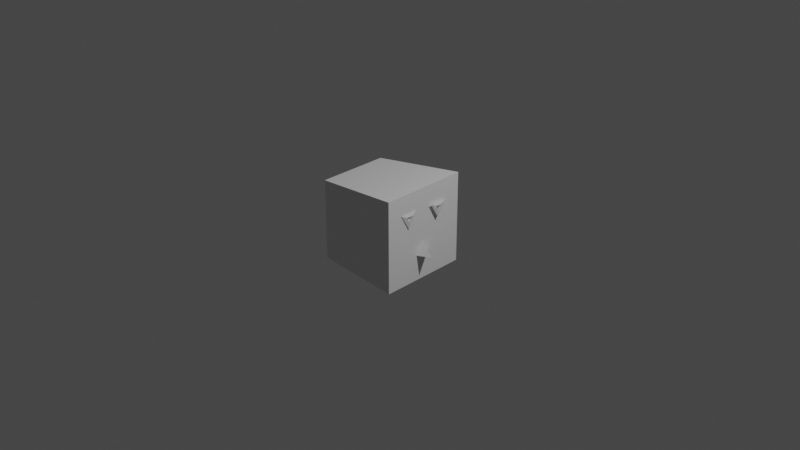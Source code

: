 # Source: enemy.blend  (saved by Blender 3.5.10; exported with 4.5.12 LTS)
import bpy
from mathutils import Matrix  # noqa: F401  (used for matrix-valued properties, if any)

bpy.ops.wm.read_factory_settings(use_empty=True)
scene = bpy.context.scene
scene.name = 'Scene'

# ---- collections
col_collection = bpy.data.collections.new('Collection'); scene.collection.children.link(col_collection)

# ---- materials (node trees are filled in below, after node groups)
mat_material = bpy.data.materials.new('Material')
mat_material.alpha_threshold = 0.0
mat_material.use_transparent_shadow = False
mat_material.roughness = 0.5
mat_material.line_color = (0.0, 0.0, 0.0, 1.0)

# ---- material node trees
mat_material.use_nodes = True; mat_material.node_tree.nodes.clear()
_N = mat_material.node_tree.nodes; _L = mat_material.node_tree.links
n0 = _N.new('ShaderNodeOutputMaterial'); n0.name = 'Material Output'; n0.location = (300, 300)
n1 = _N.new('ShaderNodeBsdfPrincipled'); n1.name = 'Principled BSDF'; n1.location = (10, 300)
n1.distribution = 'GGX'
n1.subsurface_method = 'RANDOM_WALK_SKIN'
n1.inputs[3].default_value = 1.45
n1.inputs[27].default_value = (0.0, 0.0, 0.0, 1.0)
n1.inputs[28].default_value = 1.0
_L.new(n1.outputs[0], n0.inputs[0])
n0.is_active_output = True

# ---- world
world_world = bpy.data.worlds.new('World'); scene.world = world_world
world_world.use_nodes = True; world_world.node_tree.nodes.clear()
_N = world_world.node_tree.nodes; _L = world_world.node_tree.links
n0 = _N.new('ShaderNodeOutputWorld'); n0.name = 'World Output'; n0.location = (300, 300)
n1 = _N.new('ShaderNodeBackground'); n1.name = 'Background'; n1.location = (10, 300)
n1.inputs[0].default_value = (0.05088, 0.05088, 0.05088, 1.0)
_L.new(n1.outputs[0], n0.inputs[0])
n0.is_active_output = True
world_world.color = (0.05088, 0.05088, 0.05088)
world_world.use_sun_shadow = False
world_world.sun_shadow_jitter_overblur = 0.0

# ---- cameras
cam_camera = bpy.data.cameras.new('Camera')
cam_camera.clip_end = 100.0
cam_camera.ortho_scale = 7.314

# ---- lights
light_light = bpy.data.lights.new('Light', 'POINT')
light_light.transmission_factor = 0.0
light_light.energy = 1000.0
light_light.shadow_soft_size = 0.1
light_light.shadow_maximum_resolution = 0.006
light_light.use_absolute_resolution = True

# ---- meshes
me_cube = bpy.data.meshes.new('Cube')
me_cube.from_pydata([(0.8, 1.0, 0.7794), (0.8, 1.0, -1.0), (1.0, -1.0, 1.0), (1.0, -1.0, -1.0), (-0.8, 1.0, 0.7794), (-0.8, 1.0, -1.0), (-1.0, -1.0, 1.0), (-1.0, -1.0, -1.0)], [], [(0, 4, 6, 2), (3, 2, 6, 7), (7, 6, 4, 5), (5, 1, 3, 7), (1, 0, 2, 3), (5, 4, 0, 1)])
_uv = me_cube.uv_layers.new(name='UVMap')
_uv.uv.foreach_set('vector', [0.625, 0.5, 0.875, 0.5, 0.875, 0.75, 0.625, 0.75, 0.375, 0.75, 0.625, 0.75, 0.625, 1.0, 0.375, 1.0, 0.375, 0.0, 0.625, 0.0, 0.625, 0.25, 0.375, 0.25, 0.125, 0.5, 0.375, 0.5, 0.375, 0.75, 0.125, 0.75, 0.375, 0.5, 0.625, 0.5, 0.625, 0.75, 0.375, 0.75, 0.375, 0.25, 0.625, 0.25, 0.625, 0.5, 0.375, 0.5])
me_cube.materials.append(mat_material)
me_cube.use_mirror_vertex_groups = False
me_cube.update()
me_cone = bpy.data.meshes.new('Cone')
me_cone.from_pydata([(0.0, 0.03979, 0.09531), (0.08254, 0.03979, -0.04766), (-0.08254, 0.03979, -0.04766), (0.0, -0.1055, -0.04766)], [], [(0, 3, 1), (0, 1, 2), (1, 3, 2), (2, 3, 0)])
_uv = me_cone.uv_layers.new(name='UVMap')
_uv.uv.foreach_set('vector', [0.25, 0.49, 0.25, 0.25, 0.4578, 0.13, 0.75, 0.49, 0.9578, 0.13, 0.5422, 0.13, 0.4578, 0.13, 0.25, 0.25, 0.04215, 0.13, 0.04215, 0.13, 0.25, 0.25, 0.25, 0.49])
me_cone.update()
me_torus_001 = bpy.data.meshes.new('Torus.001')
me_torus_001.from_pydata([(2.991e-05, 7.703e-09, -0.1182), (1.134e-05, -0.01024, -0.04137), (9.602e-06, 0.01024, -0.04137), (0.1024, 8.671e-06, 0.05913), (0.03583, -0.01023, 0.0207), (0.03582, 0.01024, 0.0207), (-0.1024, -8.678e-06, 0.05908), (-0.03583, -0.01024, 0.02068), (-0.03584, 0.01023, 0.02068)], [], [(0, 3, 4, 1), (1, 4, 5, 2), (3, 6, 7, 4), (4, 7, 8, 5), (6, 0, 1, 7), (7, 1, 2, 8)])
_uv = me_torus_001.uv_layers.new(name='UVMap')
_uv.uv.foreach_set('vector', [0.6667, 0.6667, 1.0, 0.6667, 1.0, 1.0, 0.6667, 1.0, 0.6667, 0.0, 1.0, 0.0, 1.0, 0.3333, 0.6667, 0.3333, 0.0, 0.6667, 0.3333, 0.6667, 0.3333, 1.0, 0.0, 1.0, 0.0, 0.0, 0.3333, 0.0, 0.3333, 0.3333, 0.0, 0.3333, 0.3333, 0.6667, 0.6667, 0.6667, 0.6667, 1.0, 0.3333, 1.0, 0.3333, 0.0, 0.6667, 0.0, 0.6667, 0.3333, 0.3333, 0.3333])
me_torus_001.update()
me_torus_002 = bpy.data.meshes.new('Torus.002')
me_torus_002.from_pydata([(2.991e-05, 7.703e-09, -0.1182), (1.134e-05, -0.01024, -0.04137), (9.602e-06, 0.01024, -0.04137), (0.1024, 8.671e-06, 0.05913), (0.03583, -0.01023, 0.0207), (0.03582, 0.01024, 0.0207), (-0.1024, -8.678e-06, 0.05908), (-0.03583, -0.01024, 0.02068), (-0.03584, 0.01023, 0.02068)], [], [(0, 3, 4, 1), (1, 4, 5, 2), (3, 6, 7, 4), (4, 7, 8, 5), (6, 0, 1, 7), (7, 1, 2, 8)])
_uv = me_torus_002.uv_layers.new(name='UVMap')
_uv.uv.foreach_set('vector', [0.6667, 0.6667, 1.0, 0.6667, 1.0, 1.0, 0.6667, 1.0, 0.6667, 0.0, 1.0, 0.0, 1.0, 0.3333, 0.6667, 0.3333, 0.0, 0.6667, 0.3333, 0.6667, 0.3333, 1.0, 0.0, 1.0, 0.0, 0.0, 0.3333, 0.0, 0.3333, 0.3333, 0.0, 0.3333, 0.3333, 0.6667, 0.6667, 0.6667, 0.6667, 1.0, 0.3333, 1.0, 0.3333, 0.0, 0.6667, 0.0, 0.6667, 0.3333, 0.3333, 0.3333])
me_torus_002.update()

# ---- objects
ob_enemy = bpy.data.objects.new('Enemy', me_cube)
ob_light = bpy.data.objects.new('Light', light_light)
ob_camera = bpy.data.objects.new('Camera', cam_camera)
ob_cone = bpy.data.objects.new('Cone', me_cone)
ob_torus_001 = bpy.data.objects.new('Torus.001', me_torus_001)
ob_torus_002 = bpy.data.objects.new('Torus.002', me_torus_002)

# ---- transforms, parenting, visibility, modifiers, constraints
ob_enemy.location = (-0.1568, -0.009317, -0.03707)
ob_enemy.rotation_euler = (0.0, -0.0, 158.7)
ob_enemy.scale = (0.5, 0.5, 0.5)
ob_enemy.lock_rotations_4d = False
ob_enemy.empty_display_type = 'ARROWS'
ob_enemy.lineart.crease_threshold = 0.0
ob_light.location = (4.076, 1.005, 5.904)
ob_light.rotation_euler = (0.6503, 0.05522, 1.866)
ob_light.lock_rotations_4d = False
ob_light.empty_display_type = 'ARROWS'
ob_light.color = (0.0, 0.0, 0.0, 0.0)
ob_light.lineart.crease_threshold = 0.0
ob_camera.location = (7.359, -6.926, 4.958)
ob_camera.rotation_euler = (1.109, 0.0, 0.8149)
ob_camera.lock_rotations_4d = False
ob_camera.empty_display_type = 'ARROWS'
ob_camera.color = (0.0, 0.0, 0.0, 0.0)
ob_camera.display_type = 'WIRE'
ob_camera.lineart.crease_threshold = 0.0
ob_cone.location = (0.383, -0.009317, -0.2085)
ob_cone.rotation_euler = (0.0, -0.0, 1.571)
ob_torus_001.location = (0.3632, -0.2093, 0.2004)
ob_torus_001.rotation_euler = (0.0, -0.0, 1.571)
ob_torus_001.scale = (1.0, 0.9765, 1.0)
ob_torus_002.location = (0.3632, 0.1907, 0.2004)
ob_torus_002.rotation_euler = (0.0, -0.0, 1.571)
ob_torus_002.scale = (1.0, 0.9765, 1.0)

# ---- collection membership
col_collection.objects.link(ob_enemy)
col_collection.objects.link(ob_light)
col_collection.objects.link(ob_camera)
col_collection.objects.link(ob_cone)
col_collection.objects.link(ob_torus_001)
col_collection.objects.link(ob_torus_002)

# ---- scene / render settings (as saved in the file)
scene.camera = ob_camera
scene.frame_start = 1; scene.frame_end = 250; scene.frame_set(1)
scene.render.engine = 'BLENDER_EEVEE_NEXT'
scene.cycles.sampling_pattern = 'TABULATED_SOBOL'
scene.view_settings.view_transform = 'Filmic'
bpy.context.view_layer.update()
